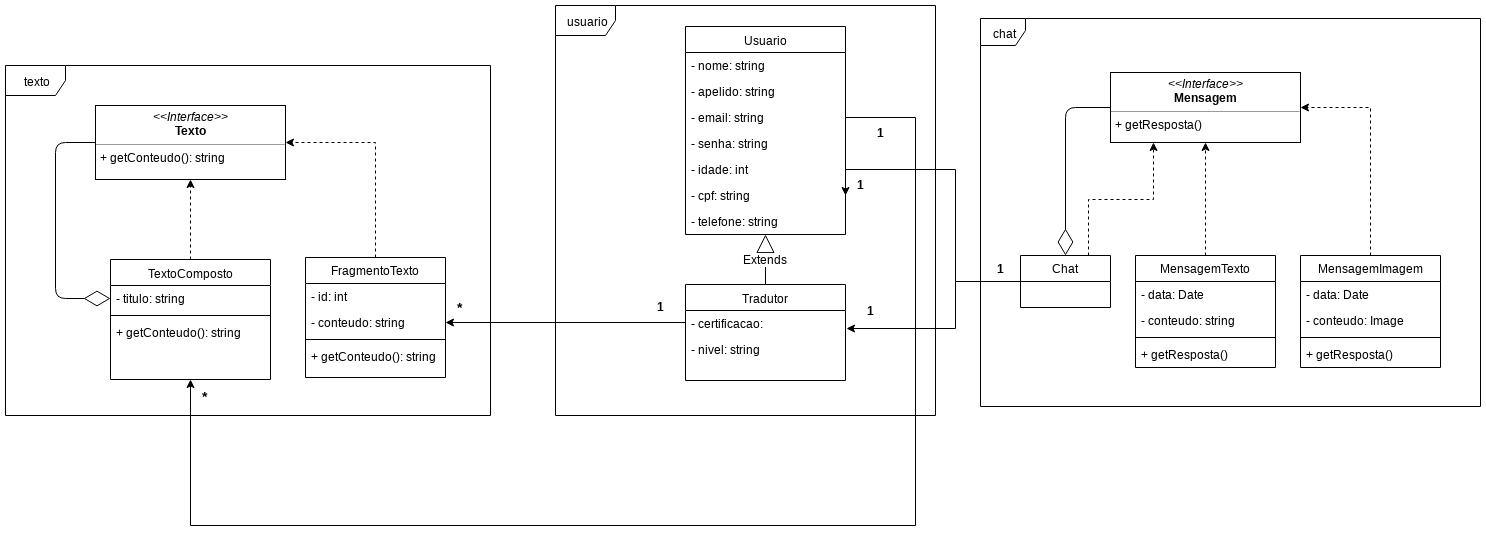

The diagram above was exported from draw.io. Its source (the exported page's mxGraphModel, read from the mxfile embedded in the PNG):
<mxGraphModel dx="1690" dy="492" grid="1" gridSize="10" guides="1" tooltips="1" connect="1" arrows="1" fold="1" page="1" pageScale="1" pageWidth="850" pageHeight="1100" background="#ffffff" math="0" shadow="0">
  <root>
    <mxCell id="0" />
    <mxCell id="1" parent="0" />
    <mxCell id="dKfHjHfBPaxu_fXmcKI2-109" value="chat" style="shape=umlFrame;whiteSpace=wrap;html=1;fontFamily=Helvetica;fontSize=12;width=45;height=27;" parent="1" vertex="1">
      <mxGeometry x="715" y="403" width="500" height="388" as="geometry" />
    </mxCell>
    <mxCell id="dKfHjHfBPaxu_fXmcKI2-65" value="texto" style="shape=umlFrame;whiteSpace=wrap;html=1;fontFamily=Helvetica;fontSize=12;" parent="1" vertex="1">
      <mxGeometry x="-260" y="450" width="485" height="350" as="geometry" />
    </mxCell>
    <mxCell id="dKfHjHfBPaxu_fXmcKI2-66" value="usuario" style="shape=umlFrame;whiteSpace=wrap;html=1;fontFamily=Helvetica;fontSize=12;" parent="1" vertex="1">
      <mxGeometry x="290" y="390" width="380" height="410" as="geometry" />
    </mxCell>
    <mxCell id="17acba5748e5396b-2" value="&lt;span style=&quot;font-size: 12px&quot;&gt;Usuario&lt;/span&gt;" style="swimlane;html=1;fontStyle=0;childLayout=stackLayout;horizontal=1;startSize=26;fillColor=none;horizontalStack=0;resizeParent=1;resizeLast=0;collapsible=1;marginBottom=0;swimlaneFillColor=#ffffff;rounded=0;shadow=0;comic=0;labelBackgroundColor=none;strokeColor=#000000;strokeWidth=1;fontFamily=Helvetica;fontSize=12;fontColor=#000000;align=center;" parent="1" vertex="1">
      <mxGeometry x="420" y="411" width="160" height="208" as="geometry">
        <mxRectangle x="355" y="600" width="70" height="26" as="alternateBounds" />
      </mxGeometry>
    </mxCell>
    <mxCell id="17acba5748e5396b-3" value="- nome: string&lt;br style=&quot;font-size: 12px;&quot;&gt;" style="text;html=1;strokeColor=none;fillColor=none;align=left;verticalAlign=top;spacingLeft=4;spacingRight=4;whiteSpace=wrap;overflow=hidden;rotatable=0;points=[[0,0.5],[1,0.5]];portConstraint=eastwest;fontFamily=Helvetica;fontSize=12;" parent="17acba5748e5396b-2" vertex="1">
      <mxGeometry y="26" width="160" height="26" as="geometry" />
    </mxCell>
    <mxCell id="SH70LDxUJA_TxR0sjekh-1" value="- apelido: string" style="text;strokeColor=none;fillColor=none;align=left;verticalAlign=top;spacingLeft=4;spacingRight=4;overflow=hidden;rotatable=0;points=[[0,0.5],[1,0.5]];portConstraint=eastwest;" vertex="1" parent="17acba5748e5396b-2">
      <mxGeometry y="52" width="160" height="26" as="geometry" />
    </mxCell>
    <mxCell id="17acba5748e5396b-4" value="- email: string" style="text;html=1;strokeColor=none;fillColor=none;align=left;verticalAlign=top;spacingLeft=4;spacingRight=4;whiteSpace=wrap;overflow=hidden;rotatable=0;points=[[0,0.5],[1,0.5]];portConstraint=eastwest;fontFamily=Helvetica;fontSize=12;" parent="17acba5748e5396b-2" vertex="1">
      <mxGeometry y="78" width="160" height="26" as="geometry" />
    </mxCell>
    <mxCell id="17acba5748e5396b-6" value="- senha: string" style="text;html=1;strokeColor=none;fillColor=none;align=left;verticalAlign=top;spacingLeft=4;spacingRight=4;whiteSpace=wrap;overflow=hidden;rotatable=0;points=[[0,0.5],[1,0.5]];portConstraint=eastwest;fontFamily=Helvetica;fontSize=12;" parent="17acba5748e5396b-2" vertex="1">
      <mxGeometry y="104" width="160" height="26" as="geometry" />
    </mxCell>
    <mxCell id="dKfHjHfBPaxu_fXmcKI2-67" value="- idade: int" style="text;strokeColor=none;fillColor=none;align=left;verticalAlign=top;spacingLeft=4;spacingRight=4;overflow=hidden;rotatable=0;points=[[0,0.5],[1,0.5]];portConstraint=eastwest;fontFamily=Helvetica;fontSize=12;" parent="17acba5748e5396b-2" vertex="1">
      <mxGeometry y="130" width="160" height="26" as="geometry" />
    </mxCell>
    <mxCell id="dKfHjHfBPaxu_fXmcKI2-68" value="- cpf: string" style="text;strokeColor=none;fillColor=none;align=left;verticalAlign=top;spacingLeft=4;spacingRight=4;overflow=hidden;rotatable=0;points=[[0,0.5],[1,0.5]];portConstraint=eastwest;fontFamily=Helvetica;fontSize=12;" parent="17acba5748e5396b-2" vertex="1">
      <mxGeometry y="156" width="160" height="26" as="geometry" />
    </mxCell>
    <mxCell id="dKfHjHfBPaxu_fXmcKI2-69" value="- telefone: string" style="text;strokeColor=none;fillColor=none;align=left;verticalAlign=top;spacingLeft=4;spacingRight=4;overflow=hidden;rotatable=0;points=[[0,0.5],[1,0.5]];portConstraint=eastwest;fontFamily=Helvetica;fontSize=12;" parent="17acba5748e5396b-2" vertex="1">
      <mxGeometry y="182" width="160" height="26" as="geometry" />
    </mxCell>
    <mxCell id="dKfHjHfBPaxu_fXmcKI2-4" value="Tradutor" style="swimlane;html=1;fontStyle=0;childLayout=stackLayout;horizontal=1;startSize=26;fillColor=none;horizontalStack=0;resizeParent=1;resizeLast=0;collapsible=1;marginBottom=0;swimlaneFillColor=#ffffff;rounded=0;shadow=0;comic=0;labelBackgroundColor=none;strokeColor=#000000;strokeWidth=1;fontFamily=Helvetica;fontSize=12;fontColor=#000000;align=center;" parent="1" vertex="1">
      <mxGeometry x="420" y="669" width="160" height="96" as="geometry" />
    </mxCell>
    <mxCell id="dKfHjHfBPaxu_fXmcKI2-5" value="- certificacao:" style="text;html=1;strokeColor=none;fillColor=none;align=left;verticalAlign=top;spacingLeft=4;spacingRight=4;whiteSpace=wrap;overflow=hidden;rotatable=0;points=[[0,0.5],[1,0.5]];portConstraint=eastwest;fontFamily=Helvetica;fontSize=12;" parent="dKfHjHfBPaxu_fXmcKI2-4" vertex="1">
      <mxGeometry y="26" width="160" height="26" as="geometry" />
    </mxCell>
    <mxCell id="dKfHjHfBPaxu_fXmcKI2-6" value="&lt;span style=&quot;font-size: 12px;&quot;&gt;- nivel: string&lt;/span&gt;" style="text;html=1;strokeColor=none;fillColor=none;align=left;verticalAlign=top;spacingLeft=4;spacingRight=4;whiteSpace=wrap;overflow=hidden;rotatable=0;points=[[0,0.5],[1,0.5]];portConstraint=eastwest;fontFamily=Helvetica;fontSize=12;" parent="dKfHjHfBPaxu_fXmcKI2-4" vertex="1">
      <mxGeometry y="52" width="160" height="26" as="geometry" />
    </mxCell>
    <mxCell id="dKfHjHfBPaxu_fXmcKI2-49" style="edgeStyle=orthogonalEdgeStyle;rounded=0;orthogonalLoop=1;jettySize=auto;html=1;exitX=0.5;exitY=0;exitDx=0;exitDy=0;entryX=0.5;entryY=1;entryDx=0;entryDy=0;fontFamily=Helvetica;fontSize=12;dashed=1;" parent="1" source="dKfHjHfBPaxu_fXmcKI2-18" target="dKfHjHfBPaxu_fXmcKI2-50" edge="1">
      <mxGeometry relative="1" as="geometry">
        <mxPoint x="-139" y="533" as="targetPoint" />
      </mxGeometry>
    </mxCell>
    <mxCell id="dKfHjHfBPaxu_fXmcKI2-18" value="&lt;font style=&quot;font-size: 12px&quot;&gt;TextoComposto&lt;/font&gt;" style="swimlane;html=1;fontStyle=0;childLayout=stackLayout;horizontal=1;startSize=26;fillColor=none;horizontalStack=0;resizeParent=1;resizeLast=0;collapsible=1;marginBottom=0;swimlaneFillColor=#ffffff;rounded=0;shadow=0;comic=0;labelBackgroundColor=none;strokeColor=#000000;strokeWidth=1;fontFamily=Helvetica;fontSize=12;fontColor=#000000;align=center;" parent="1" vertex="1">
      <mxGeometry x="-155" y="644" width="160" height="120" as="geometry" />
    </mxCell>
    <mxCell id="dKfHjHfBPaxu_fXmcKI2-19" value="- titulo: string&lt;br style=&quot;font-size: 12px;&quot;&gt;" style="text;html=1;strokeColor=none;fillColor=none;align=left;verticalAlign=top;spacingLeft=4;spacingRight=4;whiteSpace=wrap;overflow=hidden;rotatable=0;points=[[0,0.5],[1,0.5]];portConstraint=eastwest;fontFamily=Helvetica;fontSize=12;" parent="dKfHjHfBPaxu_fXmcKI2-18" vertex="1">
      <mxGeometry y="26" width="160" height="26" as="geometry" />
    </mxCell>
    <mxCell id="dKfHjHfBPaxu_fXmcKI2-51" value="" style="line;strokeWidth=1;fillColor=none;align=left;verticalAlign=middle;spacingTop=-1;spacingLeft=3;spacingRight=3;rotatable=0;labelPosition=right;points=[];portConstraint=eastwest;fontFamily=Helvetica;fontSize=12;" parent="dKfHjHfBPaxu_fXmcKI2-18" vertex="1">
      <mxGeometry y="52" width="160" height="8" as="geometry" />
    </mxCell>
    <mxCell id="dKfHjHfBPaxu_fXmcKI2-52" value="+ getConteudo(): string" style="text;strokeColor=none;fillColor=none;align=left;verticalAlign=top;spacingLeft=4;spacingRight=4;overflow=hidden;rotatable=0;points=[[0,0.5],[1,0.5]];portConstraint=eastwest;fontFamily=Helvetica;fontSize=12;" parent="dKfHjHfBPaxu_fXmcKI2-18" vertex="1">
      <mxGeometry y="60" width="160" height="26" as="geometry" />
    </mxCell>
    <mxCell id="dKfHjHfBPaxu_fXmcKI2-53" style="edgeStyle=orthogonalEdgeStyle;rounded=0;orthogonalLoop=1;jettySize=auto;html=1;exitX=0.5;exitY=0;exitDx=0;exitDy=0;entryX=1;entryY=0.5;entryDx=0;entryDy=0;dashed=1;fontFamily=Helvetica;fontSize=12;" parent="1" source="dKfHjHfBPaxu_fXmcKI2-39" target="dKfHjHfBPaxu_fXmcKI2-50" edge="1">
      <mxGeometry relative="1" as="geometry" />
    </mxCell>
    <mxCell id="dKfHjHfBPaxu_fXmcKI2-39" value="FragmentoTexto" style="swimlane;fontStyle=0;childLayout=stackLayout;horizontal=1;startSize=26;fillColor=none;horizontalStack=0;resizeParent=1;resizeParentMax=0;resizeLast=0;collapsible=1;marginBottom=0;fontFamily=Helvetica;fontSize=12;" parent="1" vertex="1">
      <mxGeometry x="40" y="642" width="140" height="120" as="geometry" />
    </mxCell>
    <mxCell id="dKfHjHfBPaxu_fXmcKI2-43" value="- id: int" style="text;strokeColor=none;fillColor=none;align=left;verticalAlign=top;spacingLeft=4;spacingRight=4;overflow=hidden;rotatable=0;points=[[0,0.5],[1,0.5]];portConstraint=eastwest;fontFamily=Helvetica;fontSize=12;" parent="dKfHjHfBPaxu_fXmcKI2-39" vertex="1">
      <mxGeometry y="26" width="140" height="26" as="geometry" />
    </mxCell>
    <mxCell id="dKfHjHfBPaxu_fXmcKI2-61" value="- conteudo: string" style="text;strokeColor=none;fillColor=none;align=left;verticalAlign=top;spacingLeft=4;spacingRight=4;overflow=hidden;rotatable=0;points=[[0,0.5],[1,0.5]];portConstraint=eastwest;fontFamily=Helvetica;fontSize=12;" parent="dKfHjHfBPaxu_fXmcKI2-39" vertex="1">
      <mxGeometry y="52" width="140" height="26" as="geometry" />
    </mxCell>
    <mxCell id="dKfHjHfBPaxu_fXmcKI2-59" value="" style="line;strokeWidth=1;fillColor=none;align=left;verticalAlign=middle;spacingTop=-1;spacingLeft=3;spacingRight=3;rotatable=0;labelPosition=right;points=[];portConstraint=eastwest;fontFamily=Helvetica;fontSize=12;" parent="dKfHjHfBPaxu_fXmcKI2-39" vertex="1">
      <mxGeometry y="78" width="140" height="8" as="geometry" />
    </mxCell>
    <mxCell id="dKfHjHfBPaxu_fXmcKI2-40" value="+ getConteudo(): string" style="text;strokeColor=none;fillColor=none;align=left;verticalAlign=top;spacingLeft=4;spacingRight=4;overflow=hidden;rotatable=0;points=[[0,0.5],[1,0.5]];portConstraint=eastwest;fontFamily=Helvetica;fontSize=12;" parent="dKfHjHfBPaxu_fXmcKI2-39" vertex="1">
      <mxGeometry y="86" width="140" height="34" as="geometry" />
    </mxCell>
    <mxCell id="dKfHjHfBPaxu_fXmcKI2-50" value="&lt;p style=&quot;margin: 0px ; margin-top: 4px ; text-align: center&quot;&gt;&lt;i&gt;&amp;lt;&amp;lt;Interface&amp;gt;&amp;gt;&lt;/i&gt;&lt;br&gt;&lt;b&gt;Texto&lt;/b&gt;&lt;/p&gt;&lt;hr size=&quot;1&quot;&gt;&lt;p style=&quot;margin: 0px ; margin-left: 4px&quot;&gt;&lt;span&gt;+ getConteudo(): string&lt;/span&gt;&lt;/p&gt;" style="verticalAlign=top;align=left;overflow=fill;fontSize=12;fontFamily=Helvetica;html=1;" parent="1" vertex="1">
      <mxGeometry x="-170" y="490" width="190" height="74" as="geometry" />
    </mxCell>
    <mxCell id="dKfHjHfBPaxu_fXmcKI2-63" value="" style="endArrow=diamondThin;endFill=0;endSize=24;html=1;fontFamily=Helvetica;fontSize=12;exitX=0;exitY=0.5;exitDx=0;exitDy=0;edgeStyle=orthogonalEdgeStyle;entryX=0;entryY=0.5;entryDx=0;entryDy=0;" parent="1" source="dKfHjHfBPaxu_fXmcKI2-50" target="dKfHjHfBPaxu_fXmcKI2-19" edge="1">
      <mxGeometry width="160" relative="1" as="geometry">
        <mxPoint x="-260" y="830" as="sourcePoint" />
        <mxPoint x="-155" y="723" as="targetPoint" />
        <Array as="points">
          <mxPoint x="-210" y="527" />
          <mxPoint x="-210" y="683" />
        </Array>
      </mxGeometry>
    </mxCell>
    <mxCell id="dKfHjHfBPaxu_fXmcKI2-71" value="Extends" style="endArrow=block;endSize=16;endFill=0;html=1;fontFamily=Helvetica;fontSize=12;exitX=0.5;exitY=0;exitDx=0;exitDy=0;entryX=0.5;entryY=1;entryDx=0;entryDy=0;" parent="1" source="dKfHjHfBPaxu_fXmcKI2-4" target="17acba5748e5396b-2" edge="1">
      <mxGeometry width="160" relative="1" as="geometry">
        <mxPoint x="530" y="570" as="sourcePoint" />
        <mxPoint x="498" y="542" as="targetPoint" />
      </mxGeometry>
    </mxCell>
    <mxCell id="dKfHjHfBPaxu_fXmcKI2-73" style="edgeStyle=orthogonalEdgeStyle;rounded=0;orthogonalLoop=1;jettySize=auto;html=1;entryX=1;entryY=0.5;entryDx=0;entryDy=0;startArrow=none;startFill=0;endArrow=classic;endFill=1;fontFamily=Helvetica;fontSize=12;" parent="1" target="dKfHjHfBPaxu_fXmcKI2-61" edge="1">
      <mxGeometry relative="1" as="geometry">
        <mxPoint x="420" y="707" as="sourcePoint" />
      </mxGeometry>
    </mxCell>
    <mxCell id="dKfHjHfBPaxu_fXmcKI2-77" value="&lt;b&gt;1&lt;/b&gt;" style="text;html=1;resizable=0;points=[];autosize=1;align=left;verticalAlign=top;spacingTop=-4;fontSize=12;fontFamily=Helvetica;" parent="1" vertex="1">
      <mxGeometry x="390" y="682" width="20" height="20" as="geometry" />
    </mxCell>
    <mxCell id="dKfHjHfBPaxu_fXmcKI2-78" value="&lt;b&gt;&lt;font style=&quot;font-size: 14px&quot;&gt;*&lt;/font&gt;&lt;/b&gt;" style="text;html=1;resizable=0;points=[];autosize=1;align=left;verticalAlign=top;spacingTop=-4;fontSize=12;fontFamily=Helvetica;" parent="1" vertex="1">
      <mxGeometry x="190" y="682" width="20" height="20" as="geometry" />
    </mxCell>
    <mxCell id="dKfHjHfBPaxu_fXmcKI2-79" style="edgeStyle=orthogonalEdgeStyle;rounded=0;orthogonalLoop=1;jettySize=auto;html=1;exitX=1;exitY=0.5;exitDx=0;exitDy=0;startArrow=none;startFill=0;endArrow=classic;endFill=1;fontFamily=Helvetica;fontSize=12;entryX=0.5;entryY=1;entryDx=0;entryDy=0;" parent="1" source="17acba5748e5396b-6" target="dKfHjHfBPaxu_fXmcKI2-18" edge="1">
      <mxGeometry relative="1" as="geometry">
        <mxPoint x="30" y="850" as="targetPoint" />
        <Array as="points">
          <mxPoint x="650" y="502" />
          <mxPoint x="650" y="910" />
          <mxPoint x="-75" y="910" />
        </Array>
      </mxGeometry>
    </mxCell>
    <mxCell id="dKfHjHfBPaxu_fXmcKI2-83" value="&lt;b&gt;1&lt;/b&gt;" style="text;html=1;resizable=0;points=[];autosize=1;align=left;verticalAlign=top;spacingTop=-4;fontSize=12;fontFamily=Helvetica;" parent="1" vertex="1">
      <mxGeometry x="610" y="508" width="20" height="20" as="geometry" />
    </mxCell>
    <mxCell id="dKfHjHfBPaxu_fXmcKI2-112" style="edgeStyle=orthogonalEdgeStyle;rounded=0;orthogonalLoop=1;jettySize=auto;html=1;exitX=0;exitY=0.5;exitDx=0;exitDy=0;entryX=1.008;entryY=0.682;entryDx=0;entryDy=0;startArrow=none;startFill=0;endArrow=classic;endFill=1;fontFamily=Helvetica;fontSize=12;entryPerimeter=0;" parent="1" source="dKfHjHfBPaxu_fXmcKI2-87" target="dKfHjHfBPaxu_fXmcKI2-5" edge="1">
      <mxGeometry relative="1" as="geometry">
        <Array as="points">
          <mxPoint x="690" y="666" />
          <mxPoint x="690" y="713" />
        </Array>
      </mxGeometry>
    </mxCell>
    <mxCell id="dKfHjHfBPaxu_fXmcKI2-113" style="edgeStyle=orthogonalEdgeStyle;rounded=0;orthogonalLoop=1;jettySize=auto;html=1;exitX=0;exitY=0.5;exitDx=0;exitDy=0;entryX=1;entryY=0.5;entryDx=0;entryDy=0;startArrow=none;startFill=0;endArrow=classic;endFill=1;fontFamily=Helvetica;fontSize=12;" parent="1" source="dKfHjHfBPaxu_fXmcKI2-87" target="dKfHjHfBPaxu_fXmcKI2-68" edge="1">
      <mxGeometry relative="1" as="geometry">
        <Array as="points">
          <mxPoint x="690" y="666" />
          <mxPoint x="690" y="554" />
        </Array>
      </mxGeometry>
    </mxCell>
    <mxCell id="dKfHjHfBPaxu_fXmcKI2-118" style="edgeStyle=orthogonalEdgeStyle;rounded=0;orthogonalLoop=1;jettySize=auto;html=1;exitX=0.75;exitY=0;exitDx=0;exitDy=0;entryX=0.224;entryY=0.995;entryDx=0;entryDy=0;entryPerimeter=0;startArrow=none;startFill=0;endArrow=classic;endFill=1;fontFamily=Helvetica;fontSize=12;dashed=1;" parent="1" source="dKfHjHfBPaxu_fXmcKI2-87" target="dKfHjHfBPaxu_fXmcKI2-95" edge="1">
      <mxGeometry relative="1" as="geometry" />
    </mxCell>
    <mxCell id="dKfHjHfBPaxu_fXmcKI2-87" value="Chat" style="swimlane;fontStyle=0;childLayout=stackLayout;horizontal=1;startSize=26;fillColor=none;horizontalStack=0;resizeParent=1;resizeParentMax=0;resizeLast=0;collapsible=1;marginBottom=0;fontFamily=Helvetica;fontSize=12;" parent="1" vertex="1">
      <mxGeometry x="755" y="640" width="90" height="52" as="geometry" />
    </mxCell>
    <mxCell id="dKfHjHfBPaxu_fXmcKI2-96" style="edgeStyle=orthogonalEdgeStyle;rounded=0;orthogonalLoop=1;jettySize=auto;html=1;exitX=0.5;exitY=0;exitDx=0;exitDy=0;entryX=0.5;entryY=1;entryDx=0;entryDy=0;startArrow=none;startFill=0;endArrow=classic;endFill=1;fontFamily=Helvetica;fontSize=12;dashed=1;" parent="1" source="dKfHjHfBPaxu_fXmcKI2-91" target="dKfHjHfBPaxu_fXmcKI2-95" edge="1">
      <mxGeometry relative="1" as="geometry" />
    </mxCell>
    <mxCell id="dKfHjHfBPaxu_fXmcKI2-91" value="MensagemTexto" style="swimlane;fontStyle=0;childLayout=stackLayout;horizontal=1;startSize=26;fillColor=none;horizontalStack=0;resizeParent=1;resizeParentMax=0;resizeLast=0;collapsible=1;marginBottom=0;fontFamily=Helvetica;fontSize=12;" parent="1" vertex="1">
      <mxGeometry x="870" y="640" width="140" height="112" as="geometry" />
    </mxCell>
    <mxCell id="dKfHjHfBPaxu_fXmcKI2-92" value="- data: Date" style="text;strokeColor=none;fillColor=none;align=left;verticalAlign=top;spacingLeft=4;spacingRight=4;overflow=hidden;rotatable=0;points=[[0,0.5],[1,0.5]];portConstraint=eastwest;" parent="dKfHjHfBPaxu_fXmcKI2-91" vertex="1">
      <mxGeometry y="26" width="140" height="26" as="geometry" />
    </mxCell>
    <mxCell id="dKfHjHfBPaxu_fXmcKI2-93" value="- conteudo: string" style="text;strokeColor=none;fillColor=none;align=left;verticalAlign=top;spacingLeft=4;spacingRight=4;overflow=hidden;rotatable=0;points=[[0,0.5],[1,0.5]];portConstraint=eastwest;" parent="dKfHjHfBPaxu_fXmcKI2-91" vertex="1">
      <mxGeometry y="52" width="140" height="26" as="geometry" />
    </mxCell>
    <mxCell id="dKfHjHfBPaxu_fXmcKI2-108" value="" style="line;strokeWidth=1;fillColor=none;align=left;verticalAlign=middle;spacingTop=-1;spacingLeft=3;spacingRight=3;rotatable=0;labelPosition=right;points=[];portConstraint=eastwest;fontFamily=Helvetica;fontSize=12;" parent="dKfHjHfBPaxu_fXmcKI2-91" vertex="1">
      <mxGeometry y="78" width="140" height="8" as="geometry" />
    </mxCell>
    <mxCell id="dKfHjHfBPaxu_fXmcKI2-107" value="+ getResposta()" style="text;strokeColor=none;fillColor=none;align=left;verticalAlign=top;spacingLeft=4;spacingRight=4;overflow=hidden;rotatable=0;points=[[0,0.5],[1,0.5]];portConstraint=eastwest;fontFamily=Helvetica;fontSize=12;" parent="dKfHjHfBPaxu_fXmcKI2-91" vertex="1">
      <mxGeometry y="86" width="140" height="26" as="geometry" />
    </mxCell>
    <mxCell id="dKfHjHfBPaxu_fXmcKI2-95" value="&lt;p style=&quot;margin: 0px ; margin-top: 4px ; text-align: center&quot;&gt;&lt;i&gt;&amp;lt;&amp;lt;Interface&amp;gt;&amp;gt;&lt;/i&gt;&lt;br&gt;&lt;b&gt;Mensagem&lt;/b&gt;&lt;/p&gt;&lt;hr size=&quot;1&quot;&gt;&lt;p style=&quot;margin: 0px ; margin-left: 4px&quot;&gt;+ getResposta()&lt;/p&gt;" style="verticalAlign=top;align=left;overflow=fill;fontSize=12;fontFamily=Helvetica;html=1;" parent="1" vertex="1">
      <mxGeometry x="845" y="457" width="190" height="70" as="geometry" />
    </mxCell>
    <mxCell id="dKfHjHfBPaxu_fXmcKI2-104" style="edgeStyle=orthogonalEdgeStyle;rounded=0;orthogonalLoop=1;jettySize=auto;html=1;exitX=0.5;exitY=0;exitDx=0;exitDy=0;entryX=1;entryY=0.5;entryDx=0;entryDy=0;dashed=1;startArrow=none;startFill=0;endArrow=classic;endFill=1;fontFamily=Helvetica;fontSize=12;" parent="1" source="dKfHjHfBPaxu_fXmcKI2-98" target="dKfHjHfBPaxu_fXmcKI2-95" edge="1">
      <mxGeometry relative="1" as="geometry" />
    </mxCell>
    <mxCell id="dKfHjHfBPaxu_fXmcKI2-98" value="MensagemImagem" style="swimlane;fontStyle=0;childLayout=stackLayout;horizontal=1;startSize=26;fillColor=none;horizontalStack=0;resizeParent=1;resizeParentMax=0;resizeLast=0;collapsible=1;marginBottom=0;fontFamily=Helvetica;fontSize=12;" parent="1" vertex="1">
      <mxGeometry x="1035" y="640" width="140" height="112" as="geometry" />
    </mxCell>
    <mxCell id="dKfHjHfBPaxu_fXmcKI2-99" value="- data: Date" style="text;strokeColor=none;fillColor=none;align=left;verticalAlign=top;spacingLeft=4;spacingRight=4;overflow=hidden;rotatable=0;points=[[0,0.5],[1,0.5]];portConstraint=eastwest;" parent="dKfHjHfBPaxu_fXmcKI2-98" vertex="1">
      <mxGeometry y="26" width="140" height="26" as="geometry" />
    </mxCell>
    <mxCell id="dKfHjHfBPaxu_fXmcKI2-100" value="- conteudo: Image" style="text;strokeColor=none;fillColor=none;align=left;verticalAlign=top;spacingLeft=4;spacingRight=4;overflow=hidden;rotatable=0;points=[[0,0.5],[1,0.5]];portConstraint=eastwest;" parent="dKfHjHfBPaxu_fXmcKI2-98" vertex="1">
      <mxGeometry y="52" width="140" height="26" as="geometry" />
    </mxCell>
    <mxCell id="dKfHjHfBPaxu_fXmcKI2-106" value="" style="line;strokeWidth=1;fillColor=none;align=left;verticalAlign=middle;spacingTop=-1;spacingLeft=3;spacingRight=3;rotatable=0;labelPosition=right;points=[];portConstraint=eastwest;fontFamily=Helvetica;fontSize=12;" parent="dKfHjHfBPaxu_fXmcKI2-98" vertex="1">
      <mxGeometry y="78" width="140" height="8" as="geometry" />
    </mxCell>
    <mxCell id="dKfHjHfBPaxu_fXmcKI2-101" value="+ getResposta()" style="text;strokeColor=none;fillColor=none;align=left;verticalAlign=top;spacingLeft=4;spacingRight=4;overflow=hidden;rotatable=0;points=[[0,0.5],[1,0.5]];portConstraint=eastwest;" parent="dKfHjHfBPaxu_fXmcKI2-98" vertex="1">
      <mxGeometry y="86" width="140" height="26" as="geometry" />
    </mxCell>
    <mxCell id="dKfHjHfBPaxu_fXmcKI2-103" value="" style="endArrow=diamondThin;endFill=0;endSize=24;html=1;fontFamily=Helvetica;fontSize=12;entryX=0.5;entryY=0;entryDx=0;entryDy=0;exitX=0;exitY=0.5;exitDx=0;exitDy=0;edgeStyle=orthogonalEdgeStyle;" parent="1" source="dKfHjHfBPaxu_fXmcKI2-95" target="dKfHjHfBPaxu_fXmcKI2-87" edge="1">
      <mxGeometry width="160" relative="1" as="geometry">
        <mxPoint x="635" y="567" as="sourcePoint" />
        <mxPoint x="795" y="567" as="targetPoint" />
      </mxGeometry>
    </mxCell>
    <mxCell id="dKfHjHfBPaxu_fXmcKI2-114" value="&lt;b&gt;1&lt;/b&gt;" style="text;html=1;resizable=0;points=[];autosize=1;align=left;verticalAlign=top;spacingTop=-4;fontSize=12;fontFamily=Helvetica;" parent="1" vertex="1">
      <mxGeometry x="590" y="560" width="20" height="20" as="geometry" />
    </mxCell>
    <mxCell id="dKfHjHfBPaxu_fXmcKI2-115" value="&lt;b&gt;1&lt;/b&gt;" style="text;html=1;resizable=0;points=[];autosize=1;align=left;verticalAlign=top;spacingTop=-4;fontSize=12;fontFamily=Helvetica;" parent="1" vertex="1">
      <mxGeometry x="730" y="644" width="20" height="20" as="geometry" />
    </mxCell>
    <mxCell id="dKfHjHfBPaxu_fXmcKI2-116" value="&lt;b&gt;1&lt;/b&gt;" style="text;html=1;resizable=0;points=[];autosize=1;align=left;verticalAlign=top;spacingTop=-4;fontSize=12;fontFamily=Helvetica;" parent="1" vertex="1">
      <mxGeometry x="600" y="686" width="20" height="20" as="geometry" />
    </mxCell>
    <mxCell id="dKfHjHfBPaxu_fXmcKI2-117" value="&lt;b&gt;&lt;font style=&quot;font-size: 14px&quot;&gt;*&lt;/font&gt;&lt;/b&gt;" style="text;html=1;resizable=0;points=[];autosize=1;align=left;verticalAlign=top;spacingTop=-4;fontSize=12;fontFamily=Helvetica;" parent="1" vertex="1">
      <mxGeometry x="-65" y="771" width="20" height="20" as="geometry" />
    </mxCell>
  </root>
</mxGraphModel>